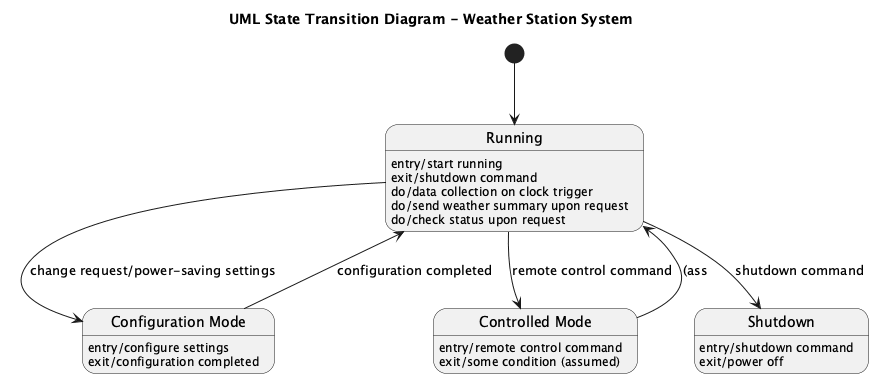

The diagram above was rendered by PlantUML. Its source (embedded in the PNG):
@startuml
title UML State Transition Diagram - Weather Station System

state "Running" as Running
Running : entry/start running
Running : exit/shutdown command
Running : do/data collection on clock trigger
Running : do/send weather summary upon request
Running : do/check status upon request

state "Configuration Mode" as ConfigurationMode
ConfigurationMode : entry/configure settings
ConfigurationMode : exit/configuration completed

state "Controlled Mode" as ControlledMode
ControlledMode : entry/remote control command
ControlledMode : exit/some condition (assumed)

state "Shutdown" as Shutdown
Shutdown : entry/shutdown command
Shutdown : exit/power off

[*] --> Running

Running --> ConfigurationMode : change request/power-saving settings
Running --> ControlledMode : remote control command
Running --> Shutdown : shutdown command

ConfigurationMode --> Running : configuration completed

ControlledMode --> Running : (ass
@enduml